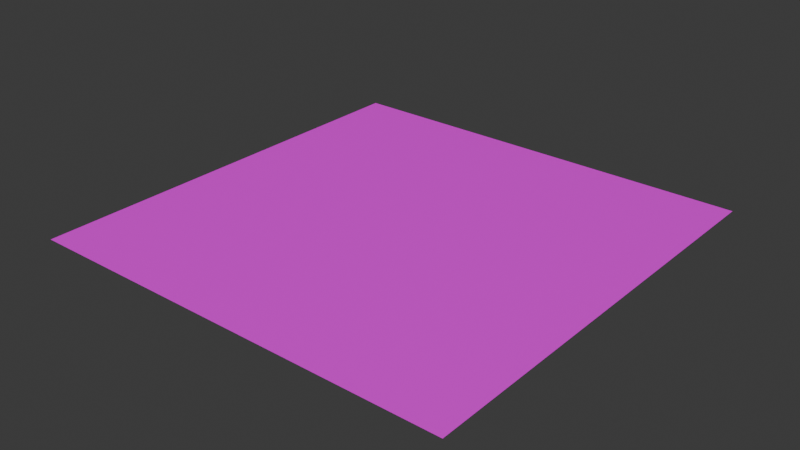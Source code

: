 # Source: StoneFloorTile.blend  (saved by Blender 4.0.36; exported with 4.5.12 LTS)
import bpy
from mathutils import Matrix  # noqa: F401  (used for matrix-valued properties, if any)

bpy.ops.wm.read_factory_settings(use_empty=True)
scene = bpy.context.scene
scene.name = 'Scene'

# ---- collections
col_collection = bpy.data.collections.new('Collection'); scene.collection.children.link(col_collection)

# ---- images (referenced by path relative to the original .blend; pixels are not part of the script)
import os
ASSET_DIR = os.environ.get("B2B_ASSET_DIR", "")  # directory of the original .blend (textures are referenced by path, not embedded)
HERE = os.path.dirname(os.path.abspath(__file__))  # packed textures are extracted next to this script under _unpacked/

def load_image(name, relpath, width, height, colorspace="sRGB"):
    """Load a texture the original file referenced (path relative to the .blend, or extracted next to this script)."""
    p = next((c for c in (os.path.join(HERE, relpath), os.path.join(ASSET_DIR, relpath)) if relpath and os.path.exists(c)), "")
    if p:
        img = bpy.data.images.load(p, check_existing=True)
        img.name = name
    else:  # same state as the original file: an image datablock whose file is absent (Cycles renders it pink)
        img = bpy.data.images.new(name, width, height)
        img.source = "FILE"
        img.filepath = "//" + (relpath or name)
    img.colorspace_settings.name = colorspace
    return img
img_stonefloortile_png = load_image('StoneFloorTile.png', 'StoneFloorTile.png', 1024, 1024, 'sRGB')

# ---- materials (node trees are filled in below, after node groups)
mat_0 = bpy.data.materials.new('0')
mat_0.use_transparent_shadow = False

# ---- material node trees
mat_0.use_nodes = True; mat_0.node_tree.nodes.clear()
_N = mat_0.node_tree.nodes; _L = mat_0.node_tree.links
n0 = _N.new('ShaderNodeBsdfPrincipled'); n0.name = 'Principled BSDF'; n0.location = (10, 300)
n0.inputs[3].default_value = 1.45
n1 = _N.new('ShaderNodeOutputMaterial'); n1.name = 'Material Output'; n1.location = (300, 300)
n2 = _N.new('ShaderNodeTexImage'); n2.name = 'Image Texture'; n2.location = (-280, 280)
n2.image = img_stonefloortile_png
n2.interpolation = 'Closest'
n2.extension = 'CLIP'
_L.new(n0.outputs[0], n1.inputs[0])
_L.new(n2.outputs[0], n0.inputs[0])
n1.is_active_output = True

# ---- world
world_world = bpy.data.worlds.new('World'); scene.world = world_world
world_world.use_nodes = True; world_world.node_tree.nodes.clear()
_N = world_world.node_tree.nodes; _L = world_world.node_tree.links
n0 = _N.new('ShaderNodeOutputWorld'); n0.name = 'World Output'; n0.location = (300, 300)
n1 = _N.new('ShaderNodeBackground'); n1.name = 'Background'; n1.location = (10, 300)
n1.inputs[0].default_value = (0.05088, 0.05088, 0.05088, 1.0)
_L.new(n1.outputs[0], n0.inputs[0])
n0.is_active_output = True
world_world.color = (0.05088, 0.05088, 0.05088)
world_world.use_sun_shadow = False
world_world.sun_shadow_jitter_overblur = 0.0

# ---- meshes
me_plane = bpy.data.meshes.new('Plane')
me_plane.from_pydata([(-1.0, -1.0, 0.0), (1.0, -1.0, 0.0), (-1.0, 1.0, 0.0), (1.0, 1.0, 0.0)], [], [(0, 1, 3, 2)])
_uv = me_plane.uv_layers.new(name='UVMap')
_uv.uv.foreach_set('vector', [0.0, 0.0, 1.0, 0.0, 1.0, 1.0, 0.0, 1.0])
me_plane.materials.append(mat_0)
me_plane.update()

# ---- objects
ob_stonefloortile = bpy.data.objects.new('StoneFloorTile', me_plane)

# ---- transforms, parenting, visibility, modifiers, constraints
ob_stonefloortile.location = (0.0, 0.0, 0.0)

# ---- collection membership
col_collection.objects.link(ob_stonefloortile)

# ---- scene / render settings (as saved in the file)
scene.frame_start = 1; scene.frame_end = 250; scene.frame_set(1)
scene.render.engine = 'BLENDER_EEVEE_NEXT'
scene.cycles.sampling_pattern = 'TABULATED_SOBOL'
bpy.context.view_layer.update()

# ---- added for rendering (the .blend has no active camera and no usable light): camera, sun
cam_auto = bpy.data.cameras.new('AutoCamera')
cam_auto.lens = 50.0
cam_auto.sensor_width = 36.0
cam_auto.clip_end = 1000.0
ob_auto_camera = bpy.data.objects.new('AutoCamera', cam_auto)
scene.collection.objects.link(ob_auto_camera)
ob_auto_camera.location = (2.61693, -3.14032, 2.09354)
ob_auto_camera.rotation_euler = (1.09748, -7.21219e-08, 0.694738)
scene.camera = ob_auto_camera
light_auto_sun = bpy.data.lights.new('AutoSun', 'SUN')
light_auto_sun.energy = 3.0
light_auto_sun.angle = 0.0523599
ob_auto_sun = bpy.data.objects.new('AutoSun', light_auto_sun)
scene.collection.objects.link(ob_auto_sun)
ob_auto_sun.rotation_euler = (0.872665, 0.174533, 0.523599)
bpy.context.view_layer.update()
